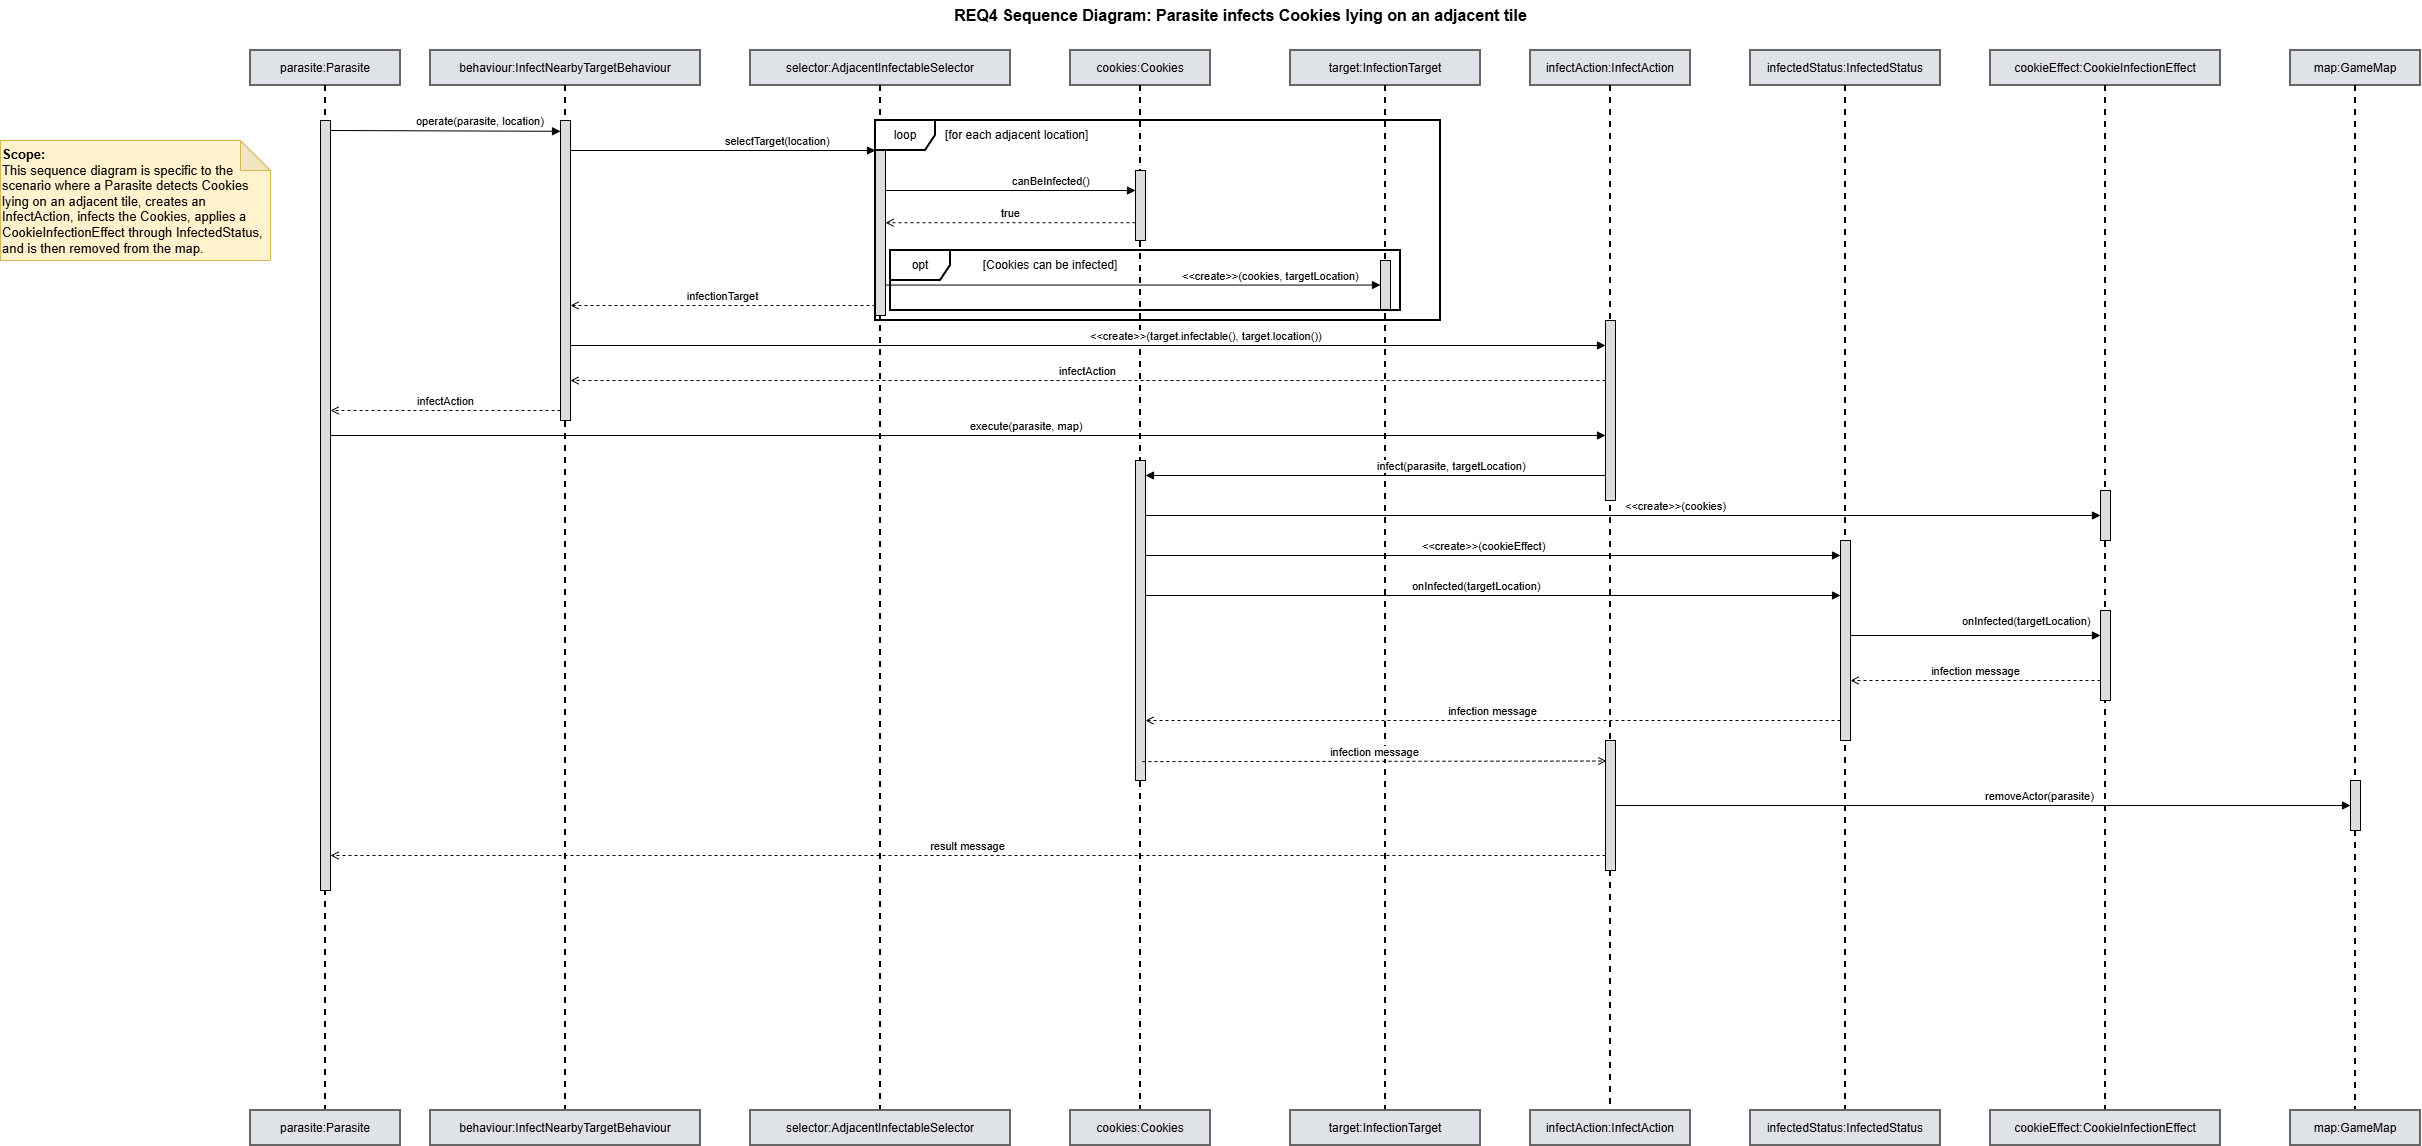

The diagram above was exported from draw.io. Its source (the exported page's mxGraphModel, read from the mxfile embedded in the PNG):
<mxGraphModel dx="3681" dy="626" grid="1" gridSize="10" guides="1" tooltips="1" connect="1" arrows="1" fold="1" page="1" pageScale="1" pageWidth="2400" pageHeight="1300" math="0" shadow="0">
  <root>
    <mxCell id="0" />
    <mxCell id="1" parent="0" />
    <mxCell id="title" parent="1" style="text;html=1;strokeColor=none;fillColor=none;align=center;verticalAlign=middle;fontStyle=1;fontSize=16;" value="REQ4 Sequence Diagram: Parasite infects Cookies lying on an adjacent tile" vertex="1">
      <mxGeometry height="30" width="900" x="620" y="20" as="geometry" />
    </mxCell>
    <mxCell id="scope" parent="1" style="shape=note;whiteSpace=wrap;html=1;backgroundOutline=1;darkOpacity=0.05;fillColor=#fff2cc;strokeColor=#d6b656;align=left;verticalAlign=top;fontSize=13;" value="&lt;b&gt;Scope:&lt;/b&gt;&lt;br&gt;This sequence diagram is specific to the scenario where a Parasite detects Cookies lying on an adjacent tile, creates an InfectAction, infects the Cookies, applies a CookieInfectionEffect through InfectedStatus, and is then removed from the map." vertex="1">
      <mxGeometry height="120" width="270" x="-170" y="160" as="geometry" />
    </mxCell>
    <mxCell id="pTop" parent="1" style="rounded=0;whiteSpace=wrap;html=1;fillColor=#DFE2E7;strokeColor=#666666;strokeWidth=2;" value="parasite:Parasite" vertex="1">
      <mxGeometry height="35" width="150" x="80" y="70" as="geometry" />
    </mxCell>
    <mxCell id="bTop" parent="1" style="rounded=0;whiteSpace=wrap;html=1;fillColor=#DFE2E7;strokeColor=#666666;strokeWidth=2;" value="behaviour:InfectNearbyTargetBehaviour" vertex="1">
      <mxGeometry height="35" width="270" x="260" y="70" as="geometry" />
    </mxCell>
    <mxCell id="sTop" parent="1" style="rounded=0;whiteSpace=wrap;html=1;fillColor=#DFE2E7;strokeColor=#666666;strokeWidth=2;" value="selector:AdjacentInfectableSelector" vertex="1">
      <mxGeometry height="35" width="260" x="580" y="70" as="geometry" />
    </mxCell>
    <mxCell id="cTop" parent="1" style="rounded=0;whiteSpace=wrap;html=1;fillColor=#DFE2E7;strokeColor=#666666;strokeWidth=2;" value="cookies:Cookies" vertex="1">
      <mxGeometry height="35" width="140" x="900" y="70" as="geometry" />
    </mxCell>
    <mxCell id="tTop" parent="1" style="rounded=0;whiteSpace=wrap;html=1;fillColor=#DFE2E7;strokeColor=#666666;strokeWidth=2;" value="target:InfectionTarget" vertex="1">
      <mxGeometry height="35" width="190" x="1120" y="70" as="geometry" />
    </mxCell>
    <mxCell id="aTop" parent="1" style="rounded=0;whiteSpace=wrap;html=1;fillColor=#DFE2E7;strokeColor=#666666;strokeWidth=2;" value="infectAction:InfectAction" vertex="1">
      <mxGeometry height="35" width="160" x="1360" y="70" as="geometry" />
    </mxCell>
    <mxCell id="isTop" parent="1" style="rounded=0;whiteSpace=wrap;html=1;fillColor=#DFE2E7;strokeColor=#666666;strokeWidth=2;" value="infectedStatus:InfectedStatus" vertex="1">
      <mxGeometry height="35" width="190" x="1580" y="70" as="geometry" />
    </mxCell>
    <mxCell id="ceTop" parent="1" style="rounded=0;whiteSpace=wrap;html=1;fillColor=#DFE2E7;strokeColor=#666666;strokeWidth=2;" value="cookieEffect:CookieInfectionEffect" vertex="1">
      <mxGeometry height="35" width="230" x="1820" y="70" as="geometry" />
    </mxCell>
    <mxCell id="mTop" parent="1" style="rounded=0;whiteSpace=wrap;html=1;fillColor=#DFE2E7;strokeColor=#666666;strokeWidth=2;" value="map:GameMap" vertex="1">
      <mxGeometry height="35" width="130" x="2120" y="70" as="geometry" />
    </mxCell>
    <mxCell id="pLife" edge="1" parent="1" style="endArrow=none;dashed=1;html=1;rounded=0;strokeColor=#000000;strokeWidth=2;">
      <mxGeometry relative="1" as="geometry">
        <mxPoint x="155" y="105" as="sourcePoint" />
        <mxPoint x="155" y="1130" as="targetPoint" />
      </mxGeometry>
    </mxCell>
    <mxCell id="bLife" edge="1" parent="1" style="endArrow=none;dashed=1;html=1;rounded=0;strokeColor=#000000;strokeWidth=2;">
      <mxGeometry relative="1" as="geometry">
        <mxPoint x="395" y="105" as="sourcePoint" />
        <mxPoint x="395" y="1130" as="targetPoint" />
      </mxGeometry>
    </mxCell>
    <mxCell id="sLife" edge="1" parent="1" style="endArrow=none;dashed=1;html=1;rounded=0;strokeColor=#000000;strokeWidth=2;">
      <mxGeometry relative="1" as="geometry">
        <mxPoint x="710" y="105" as="sourcePoint" />
        <mxPoint x="710" y="1130" as="targetPoint" />
      </mxGeometry>
    </mxCell>
    <mxCell id="cLife" edge="1" parent="1" style="endArrow=none;dashed=1;html=1;rounded=0;strokeColor=#000000;strokeWidth=2;">
      <mxGeometry relative="1" as="geometry">
        <mxPoint x="970" y="105" as="sourcePoint" />
        <mxPoint x="970" y="1130" as="targetPoint" />
      </mxGeometry>
    </mxCell>
    <mxCell id="tLife" edge="1" parent="1" style="endArrow=none;dashed=1;html=1;rounded=0;strokeColor=#000000;strokeWidth=2;">
      <mxGeometry relative="1" as="geometry">
        <mxPoint x="1215" y="105" as="sourcePoint" />
        <mxPoint x="1215" y="1130" as="targetPoint" />
      </mxGeometry>
    </mxCell>
    <mxCell id="aLife" edge="1" parent="1" source="6" style="endArrow=none;dashed=1;html=1;rounded=0;strokeColor=#000000;strokeWidth=2;">
      <mxGeometry relative="1" as="geometry">
        <mxPoint x="1440" y="105" as="sourcePoint" />
        <mxPoint x="1440" y="1130" as="targetPoint" />
      </mxGeometry>
    </mxCell>
    <mxCell id="isLife" edge="1" parent="1" style="endArrow=none;dashed=1;html=1;rounded=0;strokeColor=#000000;strokeWidth=2;">
      <mxGeometry relative="1" as="geometry">
        <mxPoint x="1675" y="105" as="sourcePoint" />
        <mxPoint x="1675" y="1130" as="targetPoint" />
      </mxGeometry>
    </mxCell>
    <mxCell id="ceLife" edge="1" parent="1" style="endArrow=none;dashed=1;html=1;rounded=0;strokeColor=#000000;strokeWidth=2;">
      <mxGeometry relative="1" as="geometry">
        <mxPoint x="1935" y="105" as="sourcePoint" />
        <mxPoint x="1935" y="1130" as="targetPoint" />
      </mxGeometry>
    </mxCell>
    <mxCell id="mLife" edge="1" parent="1" source="mAct1" style="endArrow=none;dashed=1;html=1;rounded=0;strokeColor=#000000;strokeWidth=2;">
      <mxGeometry relative="1" as="geometry">
        <mxPoint x="2185" y="105" as="sourcePoint" />
        <mxPoint x="2185" y="1130" as="targetPoint" />
      </mxGeometry>
    </mxCell>
    <mxCell id="pAct1" parent="1" style="html=1;rounded=0;fillColor=#DDDDDD;strokeColor=#000000;" value="" vertex="1">
      <mxGeometry height="770" width="10" x="150" y="140" as="geometry" />
    </mxCell>
    <mxCell id="bAct1" parent="1" style="html=1;rounded=0;fillColor=#DDDDDD;strokeColor=#000000;" value="" vertex="1">
      <mxGeometry height="300" width="10" x="390" y="140" as="geometry" />
    </mxCell>
    <mxCell id="sAct1" parent="1" style="html=1;rounded=0;fillColor=#DDDDDD;strokeColor=#000000;" value="" vertex="1">
      <mxGeometry height="185" width="10" x="705" y="150" as="geometry" />
    </mxCell>
    <mxCell id="cAct1" parent="1" style="html=1;rounded=0;fillColor=#DDDDDD;strokeColor=#000000;" value="" vertex="1">
      <mxGeometry height="70" width="10" x="965" y="190" as="geometry" />
    </mxCell>
    <mxCell id="tAct1" parent="1" style="html=1;rounded=0;fillColor=#DDDDDD;strokeColor=#000000;" value="" vertex="1">
      <mxGeometry height="50" width="10" x="1210" y="280" as="geometry" />
    </mxCell>
    <mxCell id="cAct2" parent="1" style="html=1;rounded=0;fillColor=#DDDDDD;strokeColor=#000000;" value="" vertex="1">
      <mxGeometry height="320" width="10" x="965" y="480" as="geometry" />
    </mxCell>
    <mxCell id="isAct1" parent="1" style="html=1;rounded=0;fillColor=#DDDDDD;strokeColor=#000000;" value="" vertex="1">
      <mxGeometry height="200" width="10" x="1670" y="560" as="geometry" />
    </mxCell>
    <mxCell id="ceAct1" parent="1" style="html=1;rounded=0;fillColor=#DDDDDD;strokeColor=#000000;" value="" vertex="1">
      <mxGeometry height="90" width="10" x="1930" y="630" as="geometry" />
    </mxCell>
    <mxCell id="msg1" edge="1" parent="1" style="endArrow=block;endFill=1;html=1;rounded=0;align=left;verticalAlign=bottom;entryX=0;entryY=0.036;entryDx=0;entryDy=0;entryPerimeter=0;" target="bAct1" value="operate(parasite, location)">
      <mxGeometry relative="1" x="-0.2727" as="geometry">
        <mxPoint as="offset" />
        <mxPoint x="160" y="150" as="sourcePoint" />
        <mxPoint x="380" y="150" as="targetPoint" />
      </mxGeometry>
    </mxCell>
    <mxCell id="msg2" edge="1" parent="1" style="endArrow=block;endFill=1;html=1;rounded=0;align=left;verticalAlign=bottom;" value="selectTarget(location)">
      <mxGeometry relative="1" as="geometry">
        <mxPoint x="400" y="170" as="sourcePoint" />
        <mxPoint x="705" y="170" as="targetPoint" />
      </mxGeometry>
    </mxCell>
    <mxCell id="msg3" edge="1" parent="1" style="endArrow=block;endFill=1;html=1;rounded=0;align=left;verticalAlign=bottom;" value="canBeInfected()">
      <mxGeometry relative="1" as="geometry">
        <mxPoint x="715" y="210" as="sourcePoint" />
        <mxPoint x="965" y="210" as="targetPoint" />
      </mxGeometry>
    </mxCell>
    <mxCell id="ret1" edge="1" parent="1" style="endArrow=open;endFill=0;dashed=1;html=1;rounded=0;align=center;verticalAlign=bottom;" value="true">
      <mxGeometry relative="1" as="geometry">
        <mxPoint x="965" y="242.23" as="sourcePoint" />
        <mxPoint x="715" y="242.23" as="targetPoint" />
      </mxGeometry>
    </mxCell>
    <mxCell id="msg4" edge="1" parent="1" style="endArrow=block;endFill=1;html=1;rounded=0;align=left;verticalAlign=bottom;" value="&amp;lt;&amp;lt;create&amp;gt;&amp;gt;(cookies, targetLocation)">
      <mxGeometry relative="1" x="0.1919" as="geometry">
        <mxPoint as="offset" />
        <mxPoint x="715" y="304.55" as="sourcePoint" />
        <mxPoint x="1210" y="304.55" as="targetPoint" />
      </mxGeometry>
    </mxCell>
    <mxCell id="ret2" edge="1" parent="1" style="endArrow=open;endFill=0;dashed=1;html=1;rounded=0;align=center;verticalAlign=bottom;" value="infectionTarget">
      <mxGeometry relative="1" as="geometry">
        <mxPoint x="705" y="325" as="sourcePoint" />
        <mxPoint x="400" y="325" as="targetPoint" />
      </mxGeometry>
    </mxCell>
    <mxCell id="msg5" edge="1" parent="1" style="endArrow=block;endFill=1;html=1;rounded=0;align=left;verticalAlign=bottom;" value="&amp;lt;&amp;lt;create&amp;gt;&amp;gt;(target.infectable(), target.location())">
      <mxGeometry relative="1" as="geometry">
        <mxPoint x="400" y="365" as="sourcePoint" />
        <mxPoint x="1435" y="365" as="targetPoint" />
      </mxGeometry>
    </mxCell>
    <mxCell id="ret3" edge="1" parent="1" style="endArrow=open;endFill=0;dashed=1;html=1;rounded=0;align=center;verticalAlign=bottom;" value="infectAction">
      <mxGeometry relative="1" as="geometry">
        <mxPoint x="1435" y="400" as="sourcePoint" />
        <mxPoint x="400" y="400" as="targetPoint" />
      </mxGeometry>
    </mxCell>
    <mxCell id="ret4" edge="1" parent="1" style="endArrow=open;endFill=0;dashed=1;html=1;rounded=0;align=center;verticalAlign=bottom;" value="infectAction">
      <mxGeometry relative="1" as="geometry">
        <mxPoint x="390" y="430" as="sourcePoint" />
        <mxPoint x="160" y="430" as="targetPoint" />
      </mxGeometry>
    </mxCell>
    <mxCell id="msg6" edge="1" parent="1" style="endArrow=block;endFill=1;html=1;rounded=0;align=left;verticalAlign=bottom;" value="execute(parasite, map)">
      <mxGeometry relative="1" as="geometry">
        <mxPoint x="160" y="455" as="sourcePoint" />
        <mxPoint x="1435" y="455" as="targetPoint" />
      </mxGeometry>
    </mxCell>
    <mxCell id="msg7" edge="1" parent="1" style="endArrow=block;endFill=1;html=1;rounded=0;align=left;verticalAlign=bottom;" value="infect(parasite, targetLocation)">
      <mxGeometry relative="1" as="geometry">
        <mxPoint x="1435" y="495" as="sourcePoint" />
        <mxPoint x="975" y="495" as="targetPoint" />
      </mxGeometry>
    </mxCell>
    <mxCell id="msg8" edge="1" parent="1" style="endArrow=block;endFill=1;html=1;rounded=0;align=left;verticalAlign=bottom;" value="&amp;lt;&amp;lt;create&amp;gt;&amp;gt;(cookies)">
      <mxGeometry relative="1" as="geometry">
        <mxPoint x="975" y="535" as="sourcePoint" />
        <mxPoint x="1930" y="535" as="targetPoint" />
      </mxGeometry>
    </mxCell>
    <mxCell id="msg9" edge="1" parent="1" style="endArrow=block;endFill=1;html=1;rounded=0;align=left;verticalAlign=bottom;" value="&amp;lt;&amp;lt;create&amp;gt;&amp;gt;(cookieEffect)">
      <mxGeometry relative="1" x="-0.2086" as="geometry">
        <mxPoint as="offset" />
        <mxPoint x="975" y="575" as="sourcePoint" />
        <mxPoint x="1670" y="575" as="targetPoint" />
      </mxGeometry>
    </mxCell>
    <mxCell id="msg10" edge="1" parent="1" style="endArrow=block;endFill=1;html=1;rounded=0;align=left;verticalAlign=bottom;" value="onInfected(targetLocation)">
      <mxGeometry relative="1" x="-0.2374" as="geometry">
        <mxPoint as="offset" />
        <mxPoint x="975" y="615" as="sourcePoint" />
        <mxPoint x="1670" y="615" as="targetPoint" />
      </mxGeometry>
    </mxCell>
    <mxCell id="msg11" edge="1" parent="1" style="endArrow=block;endFill=1;html=1;rounded=0;align=left;verticalAlign=bottom;" value="onInfected(targetLocation)">
      <mxGeometry relative="1" x="-0.12" y="5" as="geometry">
        <mxPoint as="offset" />
        <mxPoint x="1680" y="655" as="sourcePoint" />
        <mxPoint x="1930" y="655" as="targetPoint" />
      </mxGeometry>
    </mxCell>
    <mxCell id="ret5" edge="1" parent="1" style="endArrow=open;endFill=0;dashed=1;html=1;rounded=0;align=center;verticalAlign=bottom;" value="infection message">
      <mxGeometry relative="1" as="geometry">
        <mxPoint x="1930" y="700" as="sourcePoint" />
        <mxPoint x="1680" y="700" as="targetPoint" />
      </mxGeometry>
    </mxCell>
    <mxCell id="ret6" edge="1" parent="1" style="endArrow=open;endFill=0;dashed=1;html=1;rounded=0;align=center;verticalAlign=bottom;" value="infection message">
      <mxGeometry relative="1" as="geometry">
        <mxPoint x="1670" y="740" as="sourcePoint" />
        <mxPoint x="975" y="740" as="targetPoint" />
      </mxGeometry>
    </mxCell>
    <mxCell id="ret7" edge="1" parent="1" source="cAct2" style="endArrow=open;endFill=0;dashed=1;html=1;rounded=0;align=center;verticalAlign=bottom;exitX=0.691;exitY=0.941;exitDx=0;exitDy=0;exitPerimeter=0;entryX=0.091;entryY=0.158;entryDx=0;entryDy=0;entryPerimeter=0;" target="6" value="infection message">
      <mxGeometry relative="1" as="geometry">
        <mxPoint x="980" y="780" as="sourcePoint" />
        <mxPoint x="1430" y="780" as="targetPoint" />
      </mxGeometry>
    </mxCell>
    <mxCell id="msg12" edge="1" parent="1" style="endArrow=block;endFill=1;html=1;rounded=0;align=left;verticalAlign=bottom;" value="removeActor(parasite)">
      <mxGeometry relative="1" as="geometry">
        <mxPoint x="1445" y="825" as="sourcePoint" />
        <mxPoint x="2180" y="825" as="targetPoint" />
      </mxGeometry>
    </mxCell>
    <mxCell id="ret8" edge="1" parent="1" style="endArrow=open;endFill=0;dashed=1;html=1;rounded=0;align=center;verticalAlign=bottom;" value="result message">
      <mxGeometry relative="1" as="geometry">
        <mxPoint x="1435" y="875" as="sourcePoint" />
        <mxPoint x="160" y="875" as="targetPoint" />
      </mxGeometry>
    </mxCell>
    <mxCell id="pBottom" parent="1" style="rounded=0;whiteSpace=wrap;html=1;fillColor=#DFE2E7;strokeColor=#666666;strokeWidth=2;" value="parasite:Parasite" vertex="1">
      <mxGeometry height="35" width="150" x="80" y="1130" as="geometry" />
    </mxCell>
    <mxCell id="bBottom" parent="1" style="rounded=0;whiteSpace=wrap;html=1;fillColor=#DFE2E7;strokeColor=#666666;strokeWidth=2;" value="behaviour:InfectNearbyTargetBehaviour" vertex="1">
      <mxGeometry height="35" width="270" x="260" y="1130" as="geometry" />
    </mxCell>
    <mxCell id="sBottom" parent="1" style="rounded=0;whiteSpace=wrap;html=1;fillColor=#DFE2E7;strokeColor=#666666;strokeWidth=2;" value="selector:AdjacentInfectableSelector" vertex="1">
      <mxGeometry height="35" width="260" x="580" y="1130" as="geometry" />
    </mxCell>
    <mxCell id="cBottom" parent="1" style="rounded=0;whiteSpace=wrap;html=1;fillColor=#DFE2E7;strokeColor=#666666;strokeWidth=2;" value="cookies:Cookies" vertex="1">
      <mxGeometry height="35" width="140" x="900" y="1130" as="geometry" />
    </mxCell>
    <mxCell id="tBottom" parent="1" style="rounded=0;whiteSpace=wrap;html=1;fillColor=#DFE2E7;strokeColor=#666666;strokeWidth=2;" value="target:InfectionTarget" vertex="1">
      <mxGeometry height="35" width="190" x="1120" y="1130" as="geometry" />
    </mxCell>
    <mxCell id="aBottom" parent="1" style="rounded=0;whiteSpace=wrap;html=1;fillColor=#DFE2E7;strokeColor=#666666;strokeWidth=2;" value="infectAction:InfectAction" vertex="1">
      <mxGeometry height="35" width="160" x="1360" y="1130" as="geometry" />
    </mxCell>
    <mxCell id="isBottom" parent="1" style="rounded=0;whiteSpace=wrap;html=1;fillColor=#DFE2E7;strokeColor=#666666;strokeWidth=2;" value="infectedStatus:InfectedStatus" vertex="1">
      <mxGeometry height="35" width="190" x="1580" y="1130" as="geometry" />
    </mxCell>
    <mxCell id="ceBottom" parent="1" style="rounded=0;whiteSpace=wrap;html=1;fillColor=#DFE2E7;strokeColor=#666666;strokeWidth=2;" value="cookieEffect:CookieInfectionEffect" vertex="1">
      <mxGeometry height="35" width="230" x="1820" y="1130" as="geometry" />
    </mxCell>
    <mxCell id="mBottom" parent="1" style="rounded=0;whiteSpace=wrap;html=1;fillColor=#DFE2E7;strokeColor=#666666;strokeWidth=2;" value="map:GameMap" vertex="1">
      <mxGeometry height="35" width="130" x="2120" y="1130" as="geometry" />
    </mxCell>
    <mxCell id="4" parent="1" style="html=1;rounded=0;fillColor=#DDDDDD;strokeColor=#000000;" value="" vertex="1">
      <mxGeometry height="50" width="10" x="1930" y="510" as="geometry" />
    </mxCell>
    <mxCell id="7" edge="1" parent="1" style="endArrow=none;dashed=1;html=1;rounded=0;strokeColor=#000000;strokeWidth=2;" target="6" value="">
      <mxGeometry relative="1" as="geometry">
        <mxPoint x="1440" y="105" as="sourcePoint" />
        <mxPoint x="1440" y="1130" as="targetPoint" />
      </mxGeometry>
    </mxCell>
    <mxCell id="6" parent="1" style="html=1;rounded=0;fillColor=#DDDDDD;strokeColor=#000000;" value="" vertex="1">
      <mxGeometry height="130" width="10" x="1435" y="760" as="geometry" />
    </mxCell>
    <mxCell id="9" edge="1" parent="1" style="endArrow=none;dashed=1;html=1;rounded=0;strokeColor=#000000;strokeWidth=2;" target="mAct1" value="">
      <mxGeometry relative="1" as="geometry">
        <mxPoint x="2185" y="105" as="sourcePoint" />
        <mxPoint x="2185" y="1130" as="targetPoint" />
      </mxGeometry>
    </mxCell>
    <mxCell id="mAct1" parent="1" style="html=1;rounded=0;fillColor=#DDDDDD;strokeColor=#000000;" value="" vertex="1">
      <mxGeometry height="50" width="10" x="2180" y="800" as="geometry" />
    </mxCell>
    <mxCell id="aAct1" parent="1" style="html=1;rounded=0;fillColor=#DDDDDD;strokeColor=#000000;" value="" vertex="1">
      <mxGeometry height="180" width="10" x="1435" y="340" as="geometry" />
    </mxCell>
    <mxCell id="dIh1AUhb0UqBuI0duqQ2-9" parent="1" style="shape=umlFrame;whiteSpace=wrap;html=1;pointerEvents=0;strokeWidth=2;" value="loop" vertex="1">
      <mxGeometry height="200" width="565" x="705" y="140" as="geometry" />
    </mxCell>
    <mxCell id="dIh1AUhb0UqBuI0duqQ2-10" parent="1" style="text;html=1;whiteSpace=wrap;strokeColor=none;fillColor=none;align=center;verticalAlign=middle;rounded=0;" value="&amp;nbsp;[for each adjacent location]" vertex="1">
      <mxGeometry height="30" width="170" x="760" y="140" as="geometry" />
    </mxCell>
    <mxCell id="dIh1AUhb0UqBuI0duqQ2-13" parent="1" style="shape=umlFrame;whiteSpace=wrap;html=1;pointerEvents=0;strokeWidth=2;" value="opt" vertex="1">
      <mxGeometry height="60" width="510" x="720" y="270" as="geometry" />
    </mxCell>
    <mxCell id="dIh1AUhb0UqBuI0duqQ2-14" parent="1" style="text;html=1;whiteSpace=wrap;strokeColor=none;fillColor=none;align=center;verticalAlign=middle;rounded=0;" value="[Cookies can be infected]" vertex="1">
      <mxGeometry height="30" width="140" x="810" y="270" as="geometry" />
    </mxCell>
  </root>
</mxGraphModel>